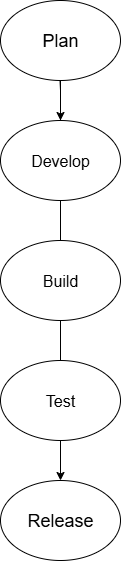

The diagram above was exported from draw.io. Its source (the exported page's mxGraphModel, read from the mxfile embedded in the PNG):
<mxGraphModel dx="1042" dy="562" grid="1" gridSize="10" guides="1" tooltips="1" connect="1" arrows="1" fold="1" page="1" pageScale="1" pageWidth="827" pageHeight="1169" math="0" shadow="0">
  <root>
    <mxCell id="0" />
    <mxCell id="1" parent="0" />
    <mxCell id="mJESwlH2_w7K4tN770Ew-12" style="edgeStyle=orthogonalEdgeStyle;rounded=0;orthogonalLoop=1;jettySize=auto;html=1;entryX=0.5;entryY=0;entryDx=0;entryDy=0;" parent="1" source="mJESwlH2_w7K4tN770Ew-1" target="mJESwlH2_w7K4tN770Ew-7" edge="1">
      <mxGeometry relative="1" as="geometry">
        <mxPoint x="390" y="260" as="targetPoint" />
      </mxGeometry>
    </mxCell>
    <mxCell id="mJESwlH2_w7K4tN770Ew-1" value="&lt;font style=&quot;font-size: 18px;&quot;&gt;Plan&lt;/font&gt;" style="ellipse;whiteSpace=wrap;html=1;" parent="1" vertex="1">
      <mxGeometry x="330" y="30" width="120" height="80" as="geometry" />
    </mxCell>
    <mxCell id="mJESwlH2_w7K4tN770Ew-2" value="&lt;font size=&quot;3&quot;&gt;Develop&lt;/font&gt;" style="ellipse;whiteSpace=wrap;html=1;" parent="1" vertex="1">
      <mxGeometry x="330" y="150" width="120" height="80" as="geometry" />
    </mxCell>
    <mxCell id="mJESwlH2_w7K4tN770Ew-5" value="&lt;font size=&quot;3&quot;&gt;Build&lt;/font&gt;" style="ellipse;whiteSpace=wrap;html=1;" parent="1" vertex="1">
      <mxGeometry x="330" y="270" width="120" height="80" as="geometry" />
    </mxCell>
    <mxCell id="mJESwlH2_w7K4tN770Ew-6" value="&lt;font size=&quot;3&quot;&gt;Test&lt;/font&gt;" style="ellipse;whiteSpace=wrap;html=1;" parent="1" vertex="1">
      <mxGeometry x="330" y="390" width="120" height="80" as="geometry" />
    </mxCell>
    <mxCell id="mJESwlH2_w7K4tN770Ew-7" value="&lt;font style=&quot;font-size: 18px;&quot;&gt;Release&lt;/font&gt;" style="ellipse;whiteSpace=wrap;html=1;" parent="1" vertex="1">
      <mxGeometry x="330" y="510" width="120" height="80" as="geometry" />
    </mxCell>
    <mxCell id="mJESwlH2_w7K4tN770Ew-3" value="" style="endArrow=classic;html=1;rounded=0;" parent="1" edge="1">
      <mxGeometry width="50" height="50" relative="1" as="geometry">
        <mxPoint x="389.5" y="110" as="sourcePoint" />
        <mxPoint x="390" y="150" as="targetPoint" />
        <Array as="points">
          <mxPoint x="390" y="120" />
        </Array>
      </mxGeometry>
    </mxCell>
  </root>
</mxGraphModel>